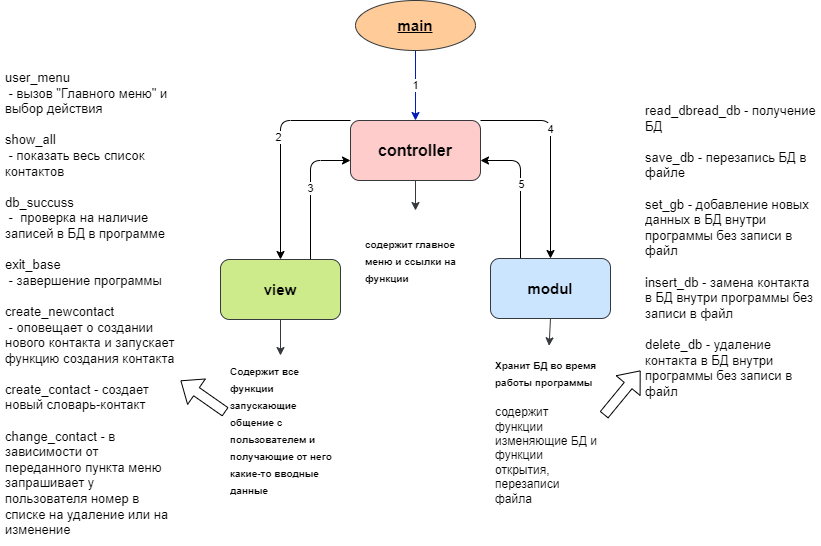

The diagram above was exported from draw.io. Its source (the exported page's mxGraphModel, read from the mxfile embedded in the PNG):
<mxGraphModel dx="738" dy="395" grid="1" gridSize="10" guides="1" tooltips="1" connect="1" arrows="1" fold="1" page="1" pageScale="1" pageWidth="850" pageHeight="1400" math="0" shadow="0">
  <root>
    <mxCell id="0" />
    <mxCell id="1" parent="0" />
    <mxCell id="6" value="1" style="edgeStyle=none;html=1;exitX=0.5;exitY=1;exitDx=0;exitDy=0;entryX=0.5;entryY=0;entryDx=0;entryDy=0;fillColor=#0050ef;strokeColor=#001DBC;" parent="1" source="2" target="3" edge="1">
      <mxGeometry relative="1" as="geometry" />
    </mxCell>
    <mxCell id="2" value="main" style="ellipse;whiteSpace=wrap;html=1;fillColor=#ffcc99;strokeColor=#36393d;fontStyle=5;fontColor=#000000;fontSize=15;" parent="1" vertex="1">
      <mxGeometry x="375" width="120" height="50" as="geometry" />
    </mxCell>
    <mxCell id="7" style="edgeStyle=none;html=1;exitX=0;exitY=0;exitDx=0;exitDy=0;entryX=0.5;entryY=0;entryDx=0;entryDy=0;" parent="1" source="3" target="4" edge="1">
      <mxGeometry relative="1" as="geometry">
        <Array as="points">
          <mxPoint x="300" y="120" />
        </Array>
      </mxGeometry>
    </mxCell>
    <mxCell id="8" value="2" style="edgeLabel;html=1;align=center;verticalAlign=middle;resizable=0;points=[];" parent="7" vertex="1" connectable="0">
      <mxGeometry x="-0.1759" y="-3" relative="1" as="geometry">
        <mxPoint as="offset" />
      </mxGeometry>
    </mxCell>
    <mxCell id="11" style="edgeStyle=none;html=1;exitX=1;exitY=0;exitDx=0;exitDy=0;entryX=0.5;entryY=0;entryDx=0;entryDy=0;" parent="1" source="3" target="5" edge="1">
      <mxGeometry relative="1" as="geometry">
        <Array as="points">
          <mxPoint x="570" y="120" />
        </Array>
      </mxGeometry>
    </mxCell>
    <mxCell id="12" value="4" style="edgeLabel;html=1;align=center;verticalAlign=middle;resizable=0;points=[];" parent="11" vertex="1" connectable="0">
      <mxGeometry x="-0.2456" y="-1" relative="1" as="geometry">
        <mxPoint as="offset" />
      </mxGeometry>
    </mxCell>
    <mxCell id="16" value="" style="edgeStyle=none;html=1;fillColor=#cdeb8b;strokeColor=#36393d;" parent="1" source="3" edge="1">
      <mxGeometry relative="1" as="geometry">
        <mxPoint x="435" y="210" as="targetPoint" />
      </mxGeometry>
    </mxCell>
    <mxCell id="3" value="controller" style="rounded=1;whiteSpace=wrap;html=1;fillColor=#ffcccc;strokeColor=#36393d;fontColor=#000000;fontStyle=1;fontSize=16;" parent="1" vertex="1">
      <mxGeometry x="370" y="120" width="130" height="60" as="geometry" />
    </mxCell>
    <mxCell id="9" style="edgeStyle=none;html=1;exitX=0.75;exitY=0;exitDx=0;exitDy=0;" parent="1" source="4" edge="1">
      <mxGeometry relative="1" as="geometry">
        <mxPoint x="370" y="160" as="targetPoint" />
        <Array as="points">
          <mxPoint x="330" y="160" />
        </Array>
      </mxGeometry>
    </mxCell>
    <mxCell id="10" value="3" style="edgeLabel;html=1;align=center;verticalAlign=middle;resizable=0;points=[];" parent="9" vertex="1" connectable="0">
      <mxGeometry x="0.0288" y="1" relative="1" as="geometry">
        <mxPoint as="offset" />
      </mxGeometry>
    </mxCell>
    <mxCell id="22" value="" style="edgeStyle=none;html=1;fontSize=10;fillColor=#cdeb8b;strokeColor=#36393d;" parent="1" source="4" target="20" edge="1">
      <mxGeometry relative="1" as="geometry" />
    </mxCell>
    <mxCell id="4" value="view" style="rounded=1;whiteSpace=wrap;html=1;fillColor=#cdeb8b;strokeColor=#36393d;fontStyle=1;fontColor=#000000;fontSize=15;" parent="1" vertex="1">
      <mxGeometry x="240" y="259" width="120" height="60" as="geometry" />
    </mxCell>
    <mxCell id="13" style="edgeStyle=none;html=1;exitX=0.25;exitY=0;exitDx=0;exitDy=0;" parent="1" source="5" edge="1">
      <mxGeometry relative="1" as="geometry">
        <mxPoint x="500" y="160" as="targetPoint" />
        <Array as="points">
          <mxPoint x="540" y="160" />
        </Array>
      </mxGeometry>
    </mxCell>
    <mxCell id="14" value="5" style="edgeLabel;html=1;align=center;verticalAlign=middle;resizable=0;points=[];" parent="13" vertex="1" connectable="0">
      <mxGeometry x="0.0907" relative="1" as="geometry">
        <mxPoint as="offset" />
      </mxGeometry>
    </mxCell>
    <mxCell id="21" style="edgeStyle=none;html=1;exitX=0.5;exitY=1;exitDx=0;exitDy=0;entryX=0.442;entryY=-0.014;entryDx=0;entryDy=0;entryPerimeter=0;fontSize=10;fillColor=#cdeb8b;strokeColor=#36393d;" parent="1" source="5" edge="1">
      <mxGeometry relative="1" as="geometry">
        <mxPoint x="568.6199999999999" y="345.34000000000003" as="targetPoint" />
      </mxGeometry>
    </mxCell>
    <mxCell id="5" value="modul" style="rounded=1;whiteSpace=wrap;html=1;fillColor=#cce5ff;strokeColor=#36393d;fontStyle=1;fontColor=#000000;fontSize=15;" parent="1" vertex="1">
      <mxGeometry x="510" y="258" width="120" height="60" as="geometry" />
    </mxCell>
    <mxCell id="18" value="&lt;h1 style=&quot;line-height: 50%;&quot;&gt;&lt;font style=&quot;font-size: 10px;&quot;&gt;содержит главное меню и ссылки на функции&lt;/font&gt;&lt;/h1&gt;" style="text;html=1;strokeColor=none;fillColor=none;spacing=5;spacingTop=-20;whiteSpace=wrap;overflow=hidden;rounded=0;" parent="1" vertex="1">
      <mxGeometry x="380" y="228" width="110" height="120" as="geometry" />
    </mxCell>
    <mxCell id="19" value="&lt;h1 style=&quot;line-height: 50%;&quot;&gt;&lt;font style=&quot;font-size: 10px;&quot;&gt;Xранит БД во время работы программы&lt;/font&gt;&lt;/h1&gt;&lt;div&gt;содержит функции изменяющие БД и функции открытия, перезаписи файла&amp;nbsp;&lt;/div&gt;" style="text;html=1;strokeColor=none;fillColor=none;spacing=5;spacingTop=-20;whiteSpace=wrap;overflow=hidden;rounded=0;" parent="1" vertex="1">
      <mxGeometry x="510" y="349" width="110" height="190" as="geometry" />
    </mxCell>
    <mxCell id="20" value="&lt;h1 style=&quot;line-height: 50%;&quot;&gt;&lt;span style=&quot;font-size: 10px;&quot;&gt;Содержит все функции запускающие общение с пользователем и получающие от него какие-то вводные данные&lt;/span&gt;&lt;/h1&gt;" style="text;html=1;strokeColor=none;fillColor=none;spacing=5;spacingTop=-20;whiteSpace=wrap;overflow=hidden;rounded=0;" parent="1" vertex="1">
      <mxGeometry x="245" y="355" width="110" height="190" as="geometry" />
    </mxCell>
    <mxCell id="24" value="read_dbread_db - получение БД&#10;&#10;save_db - перезапись БД в файле&#10;&#10;set_gb - добавление новых данных в БД внутри программы без записи в файл&#10;&#10;insert_db - замена контакта в БД внутри программы без записи в файл&#10;&#10;delete_db - удаление контакта в БД внутри программы без записи в файл" style="text;strokeColor=none;fillColor=none;spacing=5;spacingTop=-20;whiteSpace=wrap;overflow=hidden;rounded=0;fontSize=13;fontStyle=0" parent="1" vertex="1">
      <mxGeometry x="660" y="113" width="180" height="350" as="geometry" />
    </mxCell>
    <mxCell id="25" value="user_menu&#10; - вызов &quot;Главного меню&quot; и выбор действия&#10;&#10;show_all&#10; - показать весь список контактов&#10;&#10;db_succuss&#10; -  проверка на наличие записей в БД в программе&#10;&#10;exit_base&#10; - завершение программы&#10;&#10;create_newcontact&#10; - оповещает о создании нового контакта и запускает функцию создания контакта&#10;&#10;create_contact - создает новый словарь-контакт&#10;&#10;change_contact - в зависимости от переданного пункта меню запрашивает у пользователя номер в списке на удаление или на изменение" style="text;strokeColor=none;fillColor=none;spacing=5;spacingTop=-20;whiteSpace=wrap;overflow=hidden;rounded=0;fontSize=13;fontStyle=0" parent="1" vertex="1">
      <mxGeometry x="20" y="80" width="180" height="465" as="geometry" />
    </mxCell>
    <mxCell id="28" value="" style="shape=flexArrow;endArrow=classic;html=1;fontSize=13;fontColor=none;exitX=1.031;exitY=0.345;exitDx=0;exitDy=0;exitPerimeter=0;" parent="1" source="19" edge="1">
      <mxGeometry width="50" height="50" relative="1" as="geometry">
        <mxPoint x="610" y="420" as="sourcePoint" />
        <mxPoint x="660" y="370" as="targetPoint" />
      </mxGeometry>
    </mxCell>
    <mxCell id="29" value="" style="shape=flexArrow;endArrow=classic;html=1;fontSize=13;fontColor=none;" parent="1" source="20" target="25" edge="1">
      <mxGeometry width="50" height="50" relative="1" as="geometry">
        <mxPoint x="170" y="440" as="sourcePoint" />
        <mxPoint x="220" y="390" as="targetPoint" />
        <Array as="points">
          <mxPoint x="200" y="380" />
        </Array>
      </mxGeometry>
    </mxCell>
  </root>
</mxGraphModel>